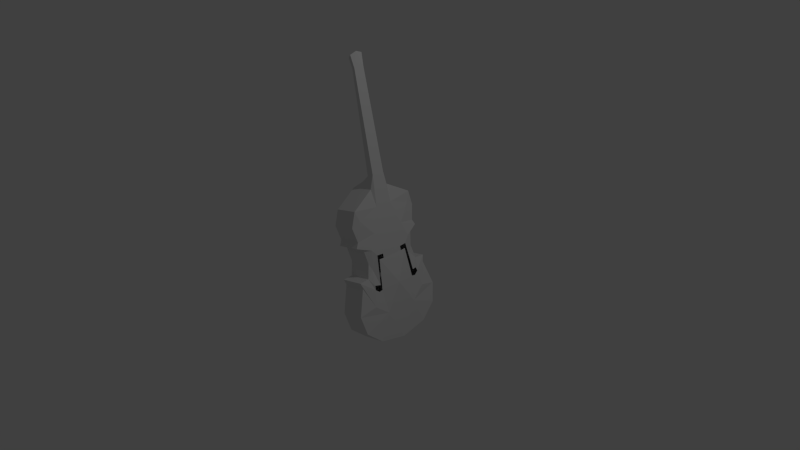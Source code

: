 # Source: bass-bakedmirror.blend  (saved by Blender 2.75.0; exported with 4.5.12 LTS)
import bpy
from mathutils import Matrix  # noqa: F401  (used for matrix-valued properties, if any)

bpy.ops.wm.read_factory_settings(use_empty=True)
scene = bpy.context.scene
scene.name = 'Scene'

# ---- collections
col_collection_1 = bpy.data.collections.new('Collection 1'); scene.collection.children.link(col_collection_1)

# ---- materials (node trees are filled in below, after node groups)
mat_material_001 = bpy.data.materials.new('Material.001')
mat_material_001.alpha_threshold = 0.0
mat_material_001.use_transparent_shadow = False
mat_material_001.roughness = 0.5

# ---- material node trees

# ---- world
world_world = bpy.data.worlds.new('World'); scene.world = world_world
world_world.color = (0.05088, 0.05088, 0.05088)
world_world.use_sun_shadow = False
world_world.sun_shadow_jitter_overblur = 0.0
world_world.cycles.sampling_method = 'MANUAL'
world_world.cycles.sample_map_resolution = 256

# ---- cameras
cam_camera = bpy.data.cameras.new('Camera')
cam_camera.clip_end = 100.0
cam_camera.lens = 35.0
cam_camera.sensor_width = 32.0
cam_camera.sensor_height = 18.0
cam_camera.ortho_scale = 7.314
cam_camera.dof.focus_distance = 0.0
cam_camera.dof.aperture_fstop = 128.0

# ---- lights
light_lamp = bpy.data.lights.new('Lamp', 'POINT')
light_lamp.transmission_factor = 0.0
light_lamp.cutoff_distance = 30.0
light_lamp.energy = 100.0
light_lamp.shadow_buffer_clip_start = 1.001
light_lamp.shadow_soft_size = 0.1
light_lamp.shadow_maximum_resolution = 0.006
light_lamp.use_absolute_resolution = True
light_lamp.cycles.use_multiple_importance_sampling = False

# ---- meshes
me_plane = bpy.data.meshes.new('Plane')
me_plane.from_pydata([(1.008, -0.365, 0.0), (-0.5527, -0.5019, -0.001496), (-0.7496, -0.4453, 0.03327), (-0.9346, -0.1308, 0.01827), (-0.9487, 0.0, 0.01649), (0.1437, -0.4052, 0.001512), (-0.284, -0.493, 0.001137), (-0.2413, -0.3979, 0.001262), (-0.04012, -0.3598, 0.001387), (0.1521, -0.5382, 0.001387), (0.2256, -0.5127, 0.001262), (0.5737, -0.6277, 0.001137), (1.083, 0.0, 0.0), (0.8251, -0.572, 0.001075), (-0.3554, -0.4564, -0.0001794), (1.008, -0.365, 0.3277), (-0.5527, -0.5019, 0.3262), (-0.7496, -0.4453, 0.3609), (-0.9346, -0.1308, 0.3459), (-1.112, -0.08465, 0.3777), (0.1437, -0.4052, 0.3292), (-0.284, -0.493, 0.3288), (-0.2413, -0.3979, 0.3289), (-0.04012, -0.3598, 0.329), (0.1521, -0.5382, 0.329), (0.2256, -0.5127, 0.3289), (0.5737, -0.6277, 0.3288), (1.083, 0.0, 0.3277), (0.8251, -0.572, 0.3287), (-0.3554, -0.4564, 0.3275), (0.6596, -0.2175, 0.3777), (-0.6199, -0.398, 0.3593), (-0.7092, -0.1134, 0.3777), (0.2989, -0.3591, 0.3777), (-0.3999, -0.2258, 0.3777), (-0.2044, -0.3025, 0.3777), (0.5109, -0.4015, 0.3777), (-1.054, -0.06642, 0.2536), (-1.011, 0.0, 0.3777), (0.3416, -0.3067, 0.3777), (0.3336, -0.2556, 0.3777), (-0.05943, -0.2143, 0.3777), (-0.0553, -0.1458, 0.3777), (-0.1116, -0.1445, 0.3777), (-0.1191, -0.2375, 0.3777), (0.2646, -0.2703, 0.3777), (0.2406, -0.355, 0.3777), (0.04662, -0.3165, 0.329), (0.3076, 0.0, 0.4187), (-0.3999, 0.0, 0.3777), (-2.403, -0.07007, 0.3777), (-2.397, -0.04197, 0.3034), (-2.411, 0.0, 0.3777), (-2.567, -0.08745, 0.3661), (-1.074, 0.0, 0.1959), (-2.597, 0.0, 0.3777), (-2.563, 0.0, 0.2775), (-2.527, -0.0469, 0.2762), (-0.3558, 0.0, -0.06088), (0.7274, 0.0, -0.06088), (0.5162, 0.0, -0.06088), (1.008, 0.365, 0.0), (-0.5527, 0.5019, -0.001496), (-0.7496, 0.4453, 0.03327), (-0.9346, 0.1308, 0.01827), (0.1437, 0.4052, 0.001512), (-0.284, 0.493, 0.001137), (-0.2413, 0.3979, 0.001262), (-0.04012, 0.3598, 0.001387), (0.1521, 0.5382, 0.001387), (0.2256, 0.5127, 0.001262), (0.5737, 0.6277, 0.001137), (0.8251, 0.572, 0.001075), (-0.3554, 0.4564, -0.0001794), (1.008, 0.365, 0.3277), (-0.5527, 0.5019, 0.3262), (-0.7496, 0.4453, 0.3609), (-0.9346, 0.1308, 0.3459), (-1.112, 0.08465, 0.3777), (0.1437, 0.4052, 0.3292), (-0.284, 0.493, 0.3288), (-0.2413, 0.3979, 0.3289), (-0.04012, 0.3598, 0.329), (0.1521, 0.5382, 0.329), (0.2256, 0.5127, 0.3289), (0.5737, 0.6277, 0.3288), (0.8251, 0.572, 0.3287), (-0.3554, 0.4564, 0.3275), (0.6596, 0.2175, 0.3777), (-0.6199, 0.398, 0.3593), (-0.7092, 0.1134, 0.3777), (0.2989, 0.3591, 0.3777), (-0.3999, 0.2258, 0.3777), (-0.2044, 0.3025, 0.3777), (0.5109, 0.4015, 0.3777), (-1.054, 0.06642, 0.2536), (0.3416, 0.3067, 0.3777), (0.3336, 0.2556, 0.3777), (-0.05943, 0.2143, 0.3777), (-0.0553, 0.1458, 0.3777), (-0.1116, 0.1445, 0.3777), (-0.1191, 0.2375, 0.3777), (0.2574, 0.2879, 0.3777), (0.2487, 0.3374, 0.3777), (0.04662, 0.3165, 0.329), (-2.403, 0.07007, 0.3777), (-2.397, 0.04197, 0.3034), (-2.567, 0.08745, 0.3661), (-2.527, 0.0469, 0.2762)], [], [(1, 16, 17, 2), (0, 12, 27, 15), (2, 17, 18, 3), (14, 29, 16, 1), (32, 38, 19), (11, 13, 28, 26), (6, 7, 22, 21), (6, 21, 29, 14), (7, 8, 23, 22), (5, 9, 24, 20), (13, 0, 15, 28), (9, 10, 25, 24), (8, 5, 20, 23), (10, 11, 26, 25), (21, 34, 29), (33, 46, 20), (19, 37, 18), (26, 28, 30, 36), (21, 22, 35, 34), (22, 23, 35), (24, 25, 36, 33), (25, 26, 36), (20, 24, 33), (28, 15, 30), (29, 34, 31, 16), (17, 31, 32, 18), (16, 31, 17), (19, 18, 32), (3, 18, 37), (3, 37, 4), (20, 46, 47), (46, 45, 47), (20, 47, 23), (35, 23, 47), (45, 44, 47), (47, 44, 35), (44, 43, 34), (35, 44, 34), (33, 36, 39), (30, 39, 36), (48, 40, 30), (39, 30, 40), (31, 34, 32), (49, 32, 34), (90, 78, 38), (34, 43, 49), (43, 42, 99, 100), (37, 19, 50, 51), (19, 38, 52, 50), (37, 54, 4), (50, 52, 55, 53), (51, 53, 57), (55, 56, 53), (51, 50, 53), (53, 56, 57), (37, 51, 54), (54, 51, 106), (57, 56, 108), (2, 3, 4, 58), (7, 6, 58), (5, 8, 58, 60), (13, 11, 59), (1, 2, 58), (8, 7, 58), (12, 0, 59), (0, 13, 59), (10, 9, 60), (9, 5, 60), (11, 10, 60, 59), (6, 14, 58), (14, 1, 58), (62, 63, 76, 75), (27, 30, 15), (63, 64, 77, 76), (73, 62, 75, 87), (57, 108, 106, 51), (71, 85, 86, 72), (66, 80, 81, 67), (66, 73, 87, 80), (67, 81, 82, 68), (65, 79, 83, 69), (72, 86, 74, 61), (69, 83, 84, 70), (68, 82, 79, 65), (70, 84, 85, 71), (80, 87, 92), (91, 79, 103), (78, 77, 95), (85, 94, 88, 86), (80, 92, 93, 81), (81, 93, 82), (83, 91, 94, 84), (84, 94, 85), (79, 91, 83), (86, 88, 74), (87, 75, 89, 92), (76, 77, 90, 89), (75, 76, 89), (78, 90, 77), (64, 95, 77), (61, 59, 72), (79, 104, 103), (103, 104, 102), (79, 82, 104), (93, 104, 82), (102, 104, 101), (104, 93, 101), (101, 92, 100), (93, 92, 101), (91, 96, 94), (88, 94, 96), (48, 88, 97), (49, 43, 100), (96, 97, 88), (89, 90, 92), (32, 49, 90), (92, 49, 100), (38, 32, 90), (107, 108, 56), (49, 92, 90), (95, 106, 105, 78), (78, 105, 52, 38), (66, 58, 73), (105, 107, 55, 52), (106, 108, 107), (55, 107, 56), (106, 107, 105), (68, 58, 67), (62, 58, 63), (95, 4, 54), (67, 58, 66), (69, 60, 65), (12, 59, 61), (61, 74, 27, 12), (71, 59, 60, 70), (72, 59, 71), (70, 60, 69), (65, 60, 58, 68), (30, 88, 48), (99, 42, 48), (63, 58, 4, 64), (64, 4, 95), (95, 54, 106), (73, 58, 62), (88, 27, 74), (27, 88, 30), (41, 40, 48), (42, 41, 48), (99, 48, 98), (98, 48, 97)])
me_plane.materials.append(mat_material_001)
me_plane.use_remesh_preserve_volume = False
me_plane.use_remesh_preserve_attributes = False
me_plane.use_mirror_vertex_groups = False
me_plane.update()

# ---- curves / text
cu_nurbspath = bpy.data.curves.new('NurbsPath', 'CURVE')
cu_nurbspath.dimensions = '3D'
cu_nurbspath.use_path = True
cu_nurbspath.use_path_clamp = True
cu_nurbspath.bevel_resolution = 0
cu_nurbspath.fill_mode = 'HALF'

# ---- objects
ob_plane = bpy.data.objects.new('Plane', me_plane)
ob_nurbspath = bpy.data.objects.new('NurbsPath', cu_nurbspath)
ob_lamp = bpy.data.objects.new('Lamp', light_lamp)
ob_camera = bpy.data.objects.new('Camera', cam_camera)

# ---- transforms, parenting, visibility, modifiers, constraints
ob_plane.location = (0.0, 0.0, 0.0)
ob_plane.rotation_euler = (0.0, 1.344, 0.0)
ob_plane.lineart.crease_threshold = 0.0
ob_nurbspath.location = (0.0, 0.0, 0.0)
ob_nurbspath.lineart.crease_threshold = 0.0
ob_lamp.location = (4.076, 1.005, 5.904)
ob_lamp.rotation_euler = (0.6503, 0.05522, 1.866)
ob_lamp.lock_rotations_4d = False
ob_lamp.empty_display_type = 'ARROWS'
ob_lamp.color = (0.0, 0.0, 0.0, 0.0)
ob_lamp.lineart.crease_threshold = 0.0
ob_camera.location = (7.481, -6.508, 5.344)
ob_camera.rotation_euler = (1.109, 0.01082, 0.8149)
ob_camera.lock_rotations_4d = False
ob_camera.empty_display_type = 'ARROWS'
ob_camera.color = (0.0, 0.0, 0.0, 0.0)
ob_camera.display_type = 'WIRE'
ob_camera.lineart.crease_threshold = 0.0

# ---- collection membership
col_collection_1.objects.link(ob_plane)
col_collection_1.objects.link(ob_nurbspath)
col_collection_1.objects.link(ob_lamp)
col_collection_1.objects.link(ob_camera)

# ---- scene / render settings (as saved in the file)
scene.camera = ob_camera
scene.frame_start = 1; scene.frame_end = 250; scene.frame_set(1)
scene.render.engine = 'BLENDER_EEVEE_NEXT'
scene.render.resolution_percentage = 50
scene.render.dither_intensity = 0.0
scene.cycles.use_denoising = False
scene.cycles.samples = 10
scene.cycles.sampling_pattern = 'TABULATED_SOBOL'
scene.cycles.light_sampling_threshold = 0.0
scene.cycles.use_adaptive_sampling = False
scene.cycles.use_light_tree = False
scene.cycles.blur_glossy = 0.0
scene.cycles.pixel_filter_type = 'GAUSSIAN'
scene.cycles.sample_clamp_indirect = 0.0
scene.view_settings.view_transform = 'Standard'
bpy.context.view_layer.update()
